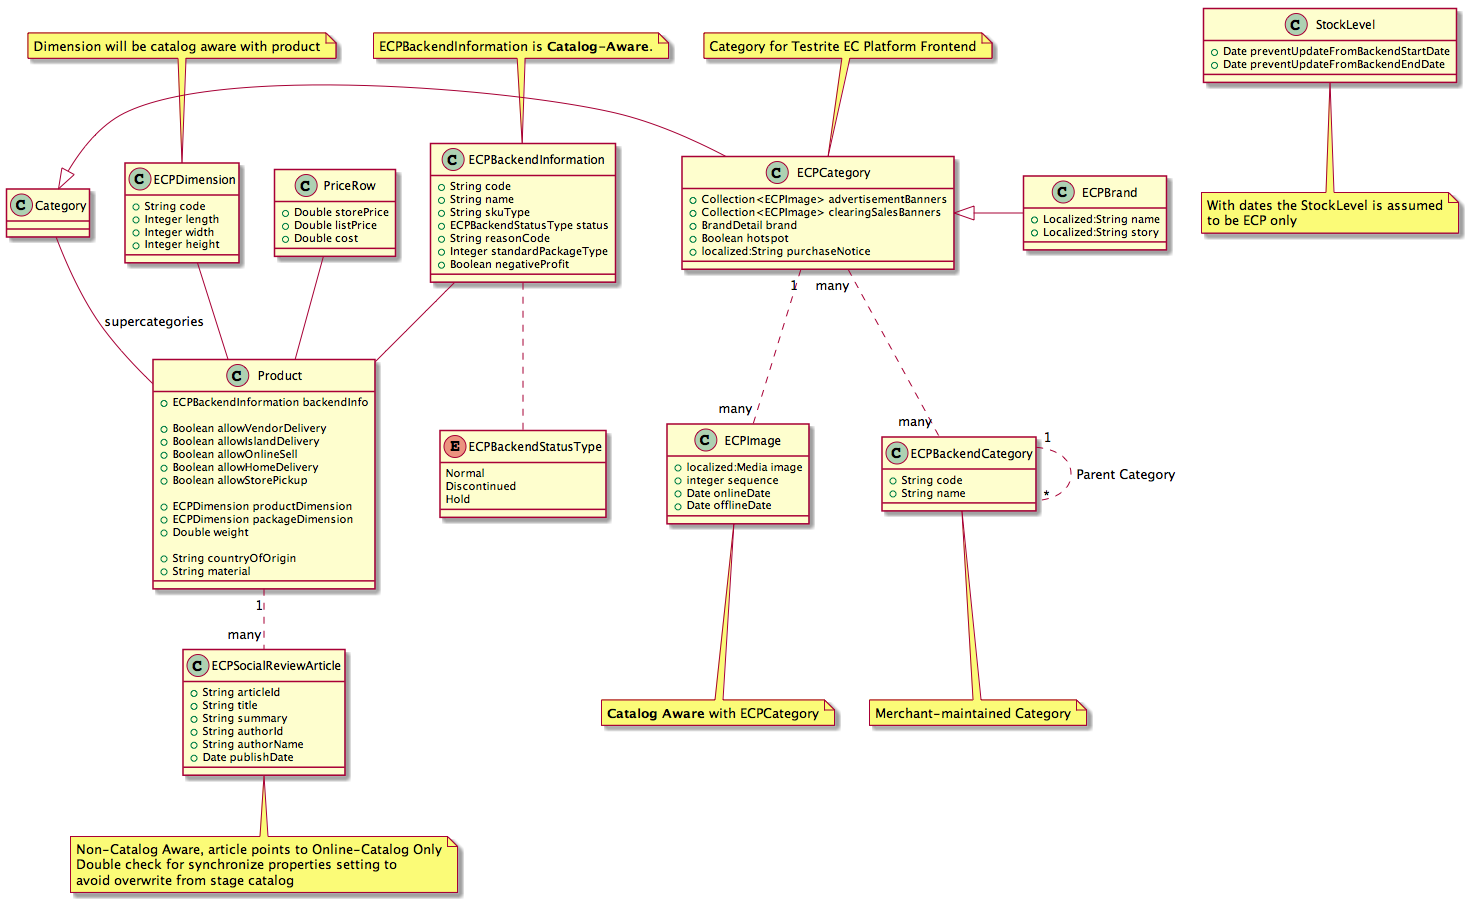

The diagram above was rendered by PlantUML. Its source (embedded in the PNG):
@startuml


Category <|- ECPCategory

Category -- Product : supercategories
ECPDimension -- Product
ECPCategory <|- ECPBrand

ECPBackendInformation -- Product
PriceRow -- Product

Product "1" .. "many" ECPSocialReviewArticle
ECPCategory "1" .. "many"  ECPImage
ECPBackendCategory "1".."*" ECPBackendCategory : Parent Category
ECPCategory "many" .. "many" ECPBackendCategory
ECPBackendInformation .. ECPBackendStatusType

class Category {
}

class ECPBackendCategory {
  +String code
  +String name
}
note bottom: Merchant-maintained Category

class ECPCategory {
  +Collection<ECPImage> advertisementBanners
  +Collection<ECPImage> clearingSalesBanners
  +BrandDetail brand
  +Boolean hotspot
  +localized:String purchaseNotice
}
note top of ECPCategory
 Category for Testrite EC Platform Frontend
end note

class ECPImage {
  +localized:Media image
  +integer sequence
  +Date onlineDate
  +Date offlineDate
}
note bottom of ECPImage
 **Catalog Aware** with ECPCategory
end note

class ECPBrand {
  +Localized:String name
  +Localized:String story
}

class ECPBackendInformation {
  +String code
  +String name
  +String skuType
  +ECPBackendStatusType status
  +String reasonCode
  +Integer standardPackageType
  +Boolean negativeProfit
}
note top of ECPBackendInformation
ECPBackendInformation is **Catalog-Aware**.
end note

enum ECPBackendStatusType {
  Normal
  Discontinued
  Hold
}


class Product {
  +ECPBackendInformation backendInfo

  +Boolean allowVendorDelivery
  +Boolean allowIslandDelivery
  +Boolean allowOnlineSell
  +Boolean allowHomeDelivery
  +Boolean allowStorePickup

  +ECPDimension productDimension
  +ECPDimension packageDimension
  +Double weight

  +String countryOfOrigin
  +String material
}

class PriceRow {
  +Double storePrice
  +Double listPrice
  +Double cost
}

class StockLevel {
  +Date preventUpdateFromBackendStartDate
  +Date preventUpdateFromBackendEndDate
}
note bottom of StockLevel
  With dates the StockLevel is assumed
  to be ECP only
end note

class ECPDimension {
  +String code
  +Integer length
  +Integer width
  +Integer height
}
note top: Dimension will be catalog aware with product


class ECPSocialReviewArticle {
  +String articleId
  +String title
  +String summary
  +String authorId
  +String authorName
  +Date publishDate
}
note bottom of ECPSocialReviewArticle
 Non-Catalog Aware, article points to Online-Catalog Only
 Double check for synchronize properties setting to
 avoid overwrite from stage catalog
end note


@enduml